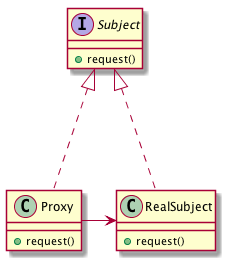

The diagram above was rendered by PlantUML. Its source (embedded in the PNG):
@startuml UML_Proxy
interface Subject{
  +request()
}

class RealSubject{
  +request()
}
class Proxy{
  +request()
}


RealSubject -up..|>Subject
Proxy -up..|>Subject 
Proxy -right-> RealSubject


@enduml